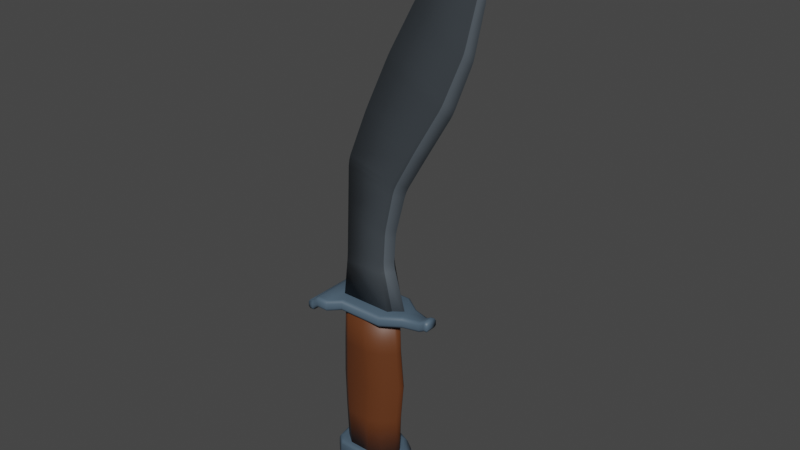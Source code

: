 # Source: Khukri.blend  (saved by Blender 2.92.15; exported with 4.5.12 LTS)
import bpy
from mathutils import Matrix  # noqa: F401  (used for matrix-valued properties, if any)

bpy.ops.wm.read_factory_settings(use_empty=True)
scene = bpy.context.scene
scene.name = 'Scene'

# ---- collections
col_collection = bpy.data.collections.new('Collection'); scene.collection.children.link(col_collection)

# ---- materials (node trees are filled in below, after node groups)
mat_metal_toon = bpy.data.materials.new('Metal Toon')
mat_metal_toon.use_transparent_shadow = False
mat_metal_toon_001 = bpy.data.materials.new('Metal Toon.001')
mat_metal_toon_001.use_transparent_shadow = False
mat_wood_toon = bpy.data.materials.new('Wood Toon')
mat_wood_toon.use_transparent_shadow = False
mat_silver_toon = bpy.data.materials.new('Silver Toon')
mat_silver_toon.use_transparent_shadow = False

# ---- material node trees
mat_metal_toon.use_nodes = True; mat_metal_toon.node_tree.nodes.clear()
_N = mat_metal_toon.node_tree.nodes; _L = mat_metal_toon.node_tree.links
n0 = _N.new('ShaderNodeBsdfDiffuse'); n0.name = 'Diffuse BSDF'; n0.location = (-600, 255)
n1 = _N.new('ShaderNodeShaderToRGB'); n1.name = 'Shader to RGB'; n1.location = (-370, 268)
n2 = _N.new('ShaderNodeBsdfPrincipled'); n2.name = 'Principled BSDF'; n2.location = (485, 309)
n2.distribution = 'GGX'
n2.subsurface_method = 'BURLEY'
n2.inputs[3].default_value = 1.45
n2.inputs[27].default_value = (0.0, 0.0, 0.0, 1.0)
n2.inputs[28].default_value = 1.0
n3 = _N.new('ShaderNodeOutputMaterial'); n3.name = 'Material Output'; n3.location = (775, 309)
n4 = _N.new('ShaderNodeMix'); n4.name = 'Mix'; n4.location = (265, 335)
n4.data_type = 'RGBA'
n4.blend_type = 'MULTIPLY'
n5 = _N.new('ShaderNodeRGB'); n5.name = 'RGB'; n5.location = (-54, 90)
n5.outputs[0].default_value = (0.0868, 0.1042, 0.121, 1.0)
n6 = _N.new('ShaderNodeValToRGB'); n6.name = 'ColorRamp'; n6.location = (-150, 316)
n6.color_ramp.interpolation = 'CONSTANT'
while len(n6.color_ramp.elements) > 1: n6.color_ramp.elements.remove(n6.color_ramp.elements[-1])
n6.color_ramp.elements[0].position = 0.0; n6.color_ramp.elements[0].color = (0.0, 0.0, 0.0, 1.0)
_e = n6.color_ramp.elements.new(0.6255); _e.color = (1.0, 1.0, 1.0, 1.0)
_L.new(n2.outputs[0], n3.inputs[0])
_L.new(n0.outputs[0], n1.inputs[0])
_L.new(n1.outputs[0], n6.inputs[0])
_L.new(n4.outputs[2], n2.inputs[0])
_L.new(n6.outputs[0], n4.inputs[7])
_L.new(n5.outputs[0], n4.inputs[6])
n3.is_active_output = True
mat_metal_toon_001.use_nodes = True; mat_metal_toon_001.node_tree.nodes.clear()
_N = mat_metal_toon_001.node_tree.nodes; _L = mat_metal_toon_001.node_tree.links
n0 = _N.new('ShaderNodeBsdfDiffuse'); n0.name = 'Diffuse BSDF'; n0.location = (-600, 255)
n1 = _N.new('ShaderNodeShaderToRGB'); n1.name = 'Shader to RGB'; n1.location = (-370, 268)
n2 = _N.new('ShaderNodeBsdfPrincipled'); n2.name = 'Principled BSDF'; n2.location = (485, 309)
n2.distribution = 'GGX'
n2.subsurface_method = 'BURLEY'
n2.inputs[3].default_value = 1.45
n2.inputs[27].default_value = (0.0, 0.0, 0.0, 1.0)
n2.inputs[28].default_value = 1.0
n3 = _N.new('ShaderNodeOutputMaterial'); n3.name = 'Material Output'; n3.location = (775, 309)
n4 = _N.new('ShaderNodeMix'); n4.name = 'Mix'; n4.location = (265, 335)
n4.data_type = 'RGBA'
n4.blend_type = 'MULTIPLY'
n5 = _N.new('ShaderNodeRGB'); n5.name = 'RGB'; n5.location = (-54, 90)
n5.outputs[0].default_value = (0.1663, 0.201, 0.2347, 1.0)
n6 = _N.new('ShaderNodeValToRGB'); n6.name = 'ColorRamp'; n6.location = (-150, 316)
n6.color_ramp.interpolation = 'CONSTANT'
while len(n6.color_ramp.elements) > 1: n6.color_ramp.elements.remove(n6.color_ramp.elements[-1])
n6.color_ramp.elements[0].position = 0.0; n6.color_ramp.elements[0].color = (0.0, 0.0, 0.0, 1.0)
_e = n6.color_ramp.elements.new(0.6255); _e.color = (1.0, 1.0, 1.0, 1.0)
_L.new(n2.outputs[0], n3.inputs[0])
_L.new(n0.outputs[0], n1.inputs[0])
_L.new(n1.outputs[0], n6.inputs[0])
_L.new(n4.outputs[2], n2.inputs[0])
_L.new(n6.outputs[0], n4.inputs[7])
_L.new(n5.outputs[0], n4.inputs[6])
n3.is_active_output = True
mat_wood_toon.use_nodes = True; mat_wood_toon.node_tree.nodes.clear()
_N = mat_wood_toon.node_tree.nodes; _L = mat_wood_toon.node_tree.links
n0 = _N.new('ShaderNodeBsdfDiffuse'); n0.name = 'Diffuse BSDF'; n0.location = (-600, 255)
n1 = _N.new('ShaderNodeShaderToRGB'); n1.name = 'Shader to RGB'; n1.location = (-370, 268)
n2 = _N.new('ShaderNodeBsdfPrincipled'); n2.name = 'Principled BSDF'; n2.location = (485, 309)
n2.distribution = 'GGX'
n2.subsurface_method = 'BURLEY'
n2.inputs[3].default_value = 1.45
n2.inputs[27].default_value = (0.0, 0.0, 0.0, 1.0)
n2.inputs[28].default_value = 1.0
n3 = _N.new('ShaderNodeOutputMaterial'); n3.name = 'Material Output'; n3.location = (775, 309)
n4 = _N.new('ShaderNodeMix'); n4.name = 'Mix'; n4.location = (265, 335)
n4.data_type = 'RGBA'
n4.blend_type = 'MULTIPLY'
n5 = _N.new('ShaderNodeRGB'); n5.name = 'RGB'; n5.location = (-54, 90)
n5.outputs[0].default_value = (0.2347, 0.07043, 0.02002, 1.0)
n6 = _N.new('ShaderNodeValToRGB'); n6.name = 'ColorRamp'; n6.location = (-150, 316)
n6.color_ramp.interpolation = 'CONSTANT'
while len(n6.color_ramp.elements) > 1: n6.color_ramp.elements.remove(n6.color_ramp.elements[-1])
n6.color_ramp.elements[0].position = 0.0; n6.color_ramp.elements[0].color = (0.0, 0.0, 0.0, 1.0)
_e = n6.color_ramp.elements.new(0.6255); _e.color = (1.0, 1.0, 1.0, 1.0)
_L.new(n2.outputs[0], n3.inputs[0])
_L.new(n0.outputs[0], n1.inputs[0])
_L.new(n1.outputs[0], n6.inputs[0])
_L.new(n4.outputs[2], n2.inputs[0])
_L.new(n6.outputs[0], n4.inputs[7])
_L.new(n5.outputs[0], n4.inputs[6])
n3.is_active_output = True
mat_silver_toon.use_nodes = True; mat_silver_toon.node_tree.nodes.clear()
_N = mat_silver_toon.node_tree.nodes; _L = mat_silver_toon.node_tree.links
n0 = _N.new('ShaderNodeBsdfDiffuse'); n0.name = 'Diffuse BSDF'; n0.location = (-600, 255)
n1 = _N.new('ShaderNodeShaderToRGB'); n1.name = 'Shader to RGB'; n1.location = (-370, 268)
n2 = _N.new('ShaderNodeBsdfPrincipled'); n2.name = 'Principled BSDF'; n2.location = (485, 309)
n2.distribution = 'GGX'
n2.subsurface_method = 'BURLEY'
n2.inputs[3].default_value = 1.45
n2.inputs[27].default_value = (0.0, 0.0, 0.0, 1.0)
n2.inputs[28].default_value = 1.0
n3 = _N.new('ShaderNodeOutputMaterial'); n3.name = 'Material Output'; n3.location = (775, 309)
n4 = _N.new('ShaderNodeMix'); n4.name = 'Mix'; n4.location = (265, 335)
n4.data_type = 'RGBA'
n4.blend_type = 'MULTIPLY'
n5 = _N.new('ShaderNodeRGB'); n5.name = 'RGB'; n5.location = (-54, 90)
n5.outputs[0].default_value = (0.1458, 0.2303, 0.3185, 1.0)
n6 = _N.new('ShaderNodeValToRGB'); n6.name = 'ColorRamp'; n6.location = (-150, 316)
n6.color_ramp.interpolation = 'CONSTANT'
while len(n6.color_ramp.elements) > 1: n6.color_ramp.elements.remove(n6.color_ramp.elements[-1])
n6.color_ramp.elements[0].position = 0.0; n6.color_ramp.elements[0].color = (0.0, 0.0, 0.0, 1.0)
_e = n6.color_ramp.elements.new(0.6255); _e.color = (1.0, 1.0, 1.0, 1.0)
_L.new(n2.outputs[0], n3.inputs[0])
_L.new(n0.outputs[0], n1.inputs[0])
_L.new(n1.outputs[0], n6.inputs[0])
_L.new(n4.outputs[2], n2.inputs[0])
_L.new(n6.outputs[0], n4.inputs[7])
_L.new(n5.outputs[0], n4.inputs[6])
n3.is_active_output = True

# ---- world
world_world = bpy.data.worlds.new('World'); scene.world = world_world
world_world.use_nodes = True; world_world.node_tree.nodes.clear()
_N = world_world.node_tree.nodes; _L = world_world.node_tree.links
n0 = _N.new('ShaderNodeOutputWorld'); n0.name = 'World Output'; n0.location = (300, 300)
n1 = _N.new('ShaderNodeBackground'); n1.name = 'Background'; n1.location = (10, 300)
n1.inputs[0].default_value = (0.05088, 0.05088, 0.05088, 1.0)
_L.new(n1.outputs[0], n0.inputs[0])
n0.is_active_output = True
world_world.color = (0.05088, 0.05088, 0.05088)
world_world.use_sun_shadow = False
world_world.sun_shadow_jitter_overblur = 0.0

# ---- meshes
me_cube_001 = bpy.data.meshes.new('Cube.001')
me_cube_001.from_pydata([(-0.1077, -0.25, -1.0), (-0.1077, -0.25, 1.0), (-0.478, -0.04708, -1.0), (-0.478, -0.04708, 1.0), (0.2347, -0.05101, -1.0), (0.2347, -0.05101, 1.0), (-0.1098, -0.0583, 1.0), (-0.1098, -0.0583, -1.0), (-0.4799, 0.0, -1.0), (-0.4799, 0.0, 1.0), (0.2664, 0.0, -1.0), (0.2664, 0.0, 1.0), (-0.11, 0.0, 1.0), (-0.11, 0.0, -1.0), (-0.1078, -0.25, 0.5), (-0.0745, -0.25, 0.0), (-0.1078, -0.25, -0.5), (0.2501, -0.05107, 0.5), (0.2946, -0.05109, 0.0), (0.2501, -0.05107, -0.5), (-0.5021, -0.04708, 0.5), (-0.5182, -0.04716, 0.0), (-0.5021, -0.04708, -0.5), (-0.5039, 0.0, 0.5), (-0.5204, 0.0, 0.0), (-0.5039, 0.0, -0.5), (0.2821, 0.0, 0.5), (0.3267, 0.0, 0.0), (0.2821, 0.0, -0.5), (-0.1036, -0.0482, -0.9937), (-0.1363, 0.0, -0.9937), (-0.1363, 0.0, -1.477), (-0.1036, -0.0482, -1.477), (-0.395, 0.0, 0.9726), (0.4198, 0.0, 0.9726), (0.7004, 0.0, 1.011), (-0.5262, 0.0, 0.9726), (0.1884, 0.0, 0.9726), (-0.395, 0.0, 1.117), (0.4198, 0.0, 1.117), (0.1884, 0.0, 1.117), (0.7004, 0.0, 1.155), (-0.5262, 0.0, 1.117), (0.6278, 0.0, 0.9726), (0.6278, 0.0, 1.117), (-0.7563, 0.0, 0.9026), (-0.7563, 0.0, 1.046), (-0.4961, -0.1347, 1.032), (0.3705, 0.0, 1.032), (-0.4961, 0.0, 1.032), (1.325, 0.0, 5.966), (1.284, -0.02374, 5.969), (1.284, 0.0, 5.969), (0.215, -0.1347, 1.032), (0.215, 0.0, 1.032), (1.305, -0.02374, 5.967), (1.305, 0.0, 5.967), (0.2493, -0.09194, 1.032), (1.315, 0.0, 5.967), (0.2493, 0.0, 1.032), (1.315, -0.01691, 5.967), (0.4017, 0.0, 2.754), (0.3445, -1.257e-08, 2.614), (0.3691, -3.725e-09, 2.685), (-0.3436, -0.1317, 2.998), (-0.3735, -0.1347, 2.849), (-0.3634, -0.1338, 2.925), (-0.3735, 0.0, 2.849), (-0.3436, 0.0, 2.998), (-0.3634, 0.0, 2.925), (0.2158, -0.1347, 2.656), (0.2677, -0.1311, 2.798), (0.2376, -0.1336, 2.728), (0.2972, -0.09011, 2.788), (0.2442, -0.09165, 2.647), (0.2666, -0.09118, 2.719), (1.368, 0.0, 5.125), (1.361, -8.382e-09, 5.017), (1.367, -2.328e-09, 5.07), (0.7514, -0.03898, 5.307), (0.8103, -0.03671, 5.391), (0.7795, -0.03775, 5.35), (0.7514, 0.0, 5.307), (0.8103, -1.776e-13, 5.391), (0.7795, -5.196e-14, 5.35), (1.252, -0.03871, 5.069), (1.267, -0.03672, 5.174), (1.262, -0.03767, 5.12), (1.276, -0.02485, 5.057), (1.29, -0.02413, 5.163), (1.285, -0.02454, 5.109), (1.249, -8.611e-10, 4.457), (1.214, -2.235e-08, 4.336), (1.234, -6.81e-09, 4.395), (0.4847, -0.05383, 4.854), (0.5435, -0.04987, 4.959), (0.5136, -0.05169, 4.907), (0.4847, 0.0, 4.854), (0.5435, -6.395e-14, 4.959), (0.5136, -1.865e-14, 4.907), (1.083, -0.05398, 4.429), (1.122, -0.05011, 4.548), (1.104, -0.05181, 4.487), (1.112, -0.02975, 4.408), (1.15, -0.02733, 4.528), (1.133, -0.02816, 4.467), (1.02, -2.69e-09, 3.833), (0.9568, 1.083e-08, 3.702), (0.9906, 2.445e-09, 3.766), (0.1535, -0.08187, 4.214), (0.2166, -0.07637, 4.345), (0.1842, -0.07916, 4.28), (0.1535, 0.0, 4.214), (0.2166, -1.03e-13, 4.345), (0.1842, -3.017e-14, 4.28), (0.8128, -0.08211, 3.794), (0.8759, -0.07622, 3.925), (0.8459, -0.07918, 3.858), (0.8446, -0.05411, 3.774), (0.9077, -0.04852, 3.905), (0.8778, -0.05121, 3.838), (0.6856, 1.267e-09, 3.243), (0.6144, 3.027e-09, 3.122), (0.65, 2.147e-09, 3.182), (-0.1477, -0.1097, 3.52), (-0.09424, -0.1044, 3.651), (-0.1217, -0.107, 3.586), (-0.1477, 0.0, 3.52), (-0.09424, -3.553e-15, 3.651), (-0.1217, -1.041e-15, 3.586), (0.478, -0.1102, 3.193), (0.5455, -0.1041, 3.317), (0.5117, -0.1072, 3.255), (0.508, -0.08147, 3.177), (0.5764, -0.07711, 3.3), (0.5422, -0.07929, 3.239), (-0.3942, -0.1347, 2.352), (-0.3991, -0.1347, 2.233), (-0.3966, -0.1347, 2.293), (-0.3991, 0.0, 2.233), (-0.3942, 0.0, 2.352), (-0.3966, 0.0, 2.293), (0.228, -1.391e-09, 2.162), (0.2097, -6.519e-09, 2.046), (0.2166, -2.212e-09, 2.104), (0.1005, -0.1347, 2.08), (0.1163, -0.1347, 2.196), (0.1066, -0.1347, 2.138), (0.1409, -0.09191, 2.188), (0.1246, -0.09194, 2.072), (0.1309, -0.09194, 2.131), (-0.4201, -0.1347, 1.729), (-0.4313, -0.1347, 1.587), (-0.4246, -0.1347, 1.658), (0.1897, -1.236e-09, 1.743), (0.2052, -7.451e-09, 1.602), (0.1923, -2.328e-09, 1.672), (-0.4313, 0.0, 1.587), (-0.4201, 0.0, 1.729), (-0.4246, 0.0, 1.658), (0.09125, -0.1347, 1.599), (0.08019, -0.1347, 1.74), (0.08167, -0.1347, 1.669), (0.1164, -0.09194, 1.6), (0.1044, -0.09194, 1.741), (0.1061, -0.09194, 1.67), (0.1169, -0.1808, -1.0), (-0.05045, -0.25, -1.0), (-0.05045, -0.25, 1.0), (0.1169, -0.1808, 1.0), (-0.03847, -0.25, 0.5), (0.1296, -0.1814, 0.5), (0.005363, -0.25, 0.0), (0.1736, -0.1815, 0.0), (0.1296, -0.1814, -0.5), (-0.03847, -0.25, -0.5), (-0.3246, -0.25, -1.0), (-0.4624, -0.1435, -1.0), (-0.4624, -0.1435, 1.0), (-0.3246, -0.25, 1.0), (-0.3486, -0.25, -0.5), (-0.4864, -0.1435, -0.5), (-0.357, -0.25, 0.0), (-0.4991, -0.1442, 0.0), (-0.4864, -0.1435, 0.5), (-0.3486, -0.25, 0.5), (-0.5938, -0.0482, -1.191), (-0.5938, -0.0482, -1.119), (-0.5947, -0.0482, -1.155), (-0.06843, -0.3234, -1.19), (-0.06843, -0.3234, -1.119), (-0.06468, -0.3234, -1.155), (0.4497, -0.0482, -1.122), (0.4497, -0.0482, -1.188), (0.4602, -0.0482, -1.155), (0.4556, 0.0, -1.122), (0.4556, 0.0, -1.188), (0.4663, 0.0, -1.155), (-0.5989, 0.0, -1.191), (-0.5989, 0.0, -1.119), (-0.5998, 0.0, -1.155), (-0.5582, -0.2291, -1.119), (-0.5582, -0.2291, -1.191), (-0.5589, -0.2292, -1.155), (-0.4362, -0.3234, -1.191), (-0.4362, -0.3234, -1.119), (-0.4366, -0.3234, -1.155), (0.09505, -0.3234, -1.12), (0.0952, -0.3234, -1.19), (0.1039, -0.3234, -1.155), (0.2357, -0.2672, -1.189), (0.2358, -0.2672, -1.12), (0.2447, -0.2674, -1.155), (-0.5857, -0.0482, -1.347), (-0.5877, -0.0482, -1.285), (-0.5863, -0.0482, -1.316), (-0.1005, -0.3234, -1.347), (-0.09268, -0.3234, -1.285), (-0.09819, -0.3234, -1.316), (0.3737, -0.0482, -1.287), (0.3519, -0.0482, -1.347), (0.3583, -0.0482, -1.317), (0.3766, 0.0, -1.288), (0.3545, 0.0, -1.347), (0.361, 0.0, -1.317), (-0.5908, 0.0, -1.347), (-0.5928, 0.0, -1.285), (-0.5914, 0.0, -1.316), (-0.4322, -0.3234, -1.347), (-0.4332, -0.3234, -1.285), (-0.4327, -0.3234, -1.316), (-0.5543, -0.229, -1.285), (-0.553, -0.2289, -1.347), (-0.5533, -0.2289, -1.316), (0.1568, -0.2657, -1.347), (0.1754, -0.266, -1.286), (0.1623, -0.2658, -1.316), (0.03791, -0.3234, -1.286), (0.01981, -0.3234, -1.347), (0.02509, -0.3234, -1.316), (-0.5335, 0.0, -1.477), (-0.5908, 0.0, -1.424), (-0.574, 0.0, -1.462), (0.3545, 0.0, -1.424), (0.2915, 0.0, -1.477), (0.336, 0.0, -1.462), (-0.5284, -0.0482, -1.477), (-0.5857, -0.0482, -1.424), (-0.569, -0.0482, -1.462), (0.3519, -0.0482, -1.424), (0.2887, -0.0482, -1.477), (0.3334, -0.0482, -1.462), (-0.1011, -0.2708, -1.477), (-0.1005, -0.3234, -1.424), (-0.1007, -0.308, -1.462), (-0.4114, -0.2708, -1.477), (-0.4322, -0.3234, -1.424), (-0.4261, -0.308, -1.462), (-0.553, -0.2289, -1.424), (-0.5007, -0.201, -1.477), (-0.5376, -0.2207, -1.462), (0.1378, -0.2159, -1.477), (0.1568, -0.2657, -1.424), (0.1512, -0.2511, -1.462), (0.01993, -0.3234, -1.424), (0.007678, -0.2708, -1.477), (0.01638, -0.308, -1.462), (0.3053, 0.0, -0.9937), (0.3833, 0.0, -1.03), (0.3485, 0.0, -1.004), (-0.5934, 0.0, -1.034), (-0.546, 0.0, -0.9937), (-0.5785, 0.0, -1.005), (0.3025, -0.0482, -0.9937), (0.3802, -0.0482, -1.031), (0.3457, -0.0482, -1.005), (-0.5883, -0.0482, -1.034), (-0.5409, -0.0482, -0.9937), (-0.5734, -0.0482, -1.005), (-0.09034, -0.3234, -1.033), (-0.1009, -0.2823, -0.9937), (-0.09764, -0.3114, -1.005), (-0.5121, -0.2071, -0.9937), (-0.5546, -0.229, -1.034), (-0.5415, -0.2225, -1.005), (-0.4335, -0.3234, -1.034), (-0.416, -0.2823, -0.9937), (-0.4278, -0.3114, -1.005), (0.009494, -0.2823, -0.9937), (0.04286, -0.3234, -1.033), (0.02325, -0.3114, -1.005), (0.1811, -0.266, -1.032), (0.1421, -0.2266, -0.9937), (0.1597, -0.2542, -1.005), (-0.395, -0.2566, 0.9726), (-0.395, -0.2993, 1.014), (-0.395, -0.2868, 0.9848), (0.4198, -0.1015, 0.9726), (0.4198, -0.1439, 1.014), (0.4198, -0.1315, 0.9848), (0.7004, -0.04341, 1.011), (0.7004, -0.08535, 1.052), (0.7004, -0.07306, 1.023), (-0.5262, -0.4306, 1.014), (-0.5262, -0.3881, 0.9726), (-0.5262, -0.4181, 0.9849), (0.1884, -0.2993, 1.014), (0.1884, -0.2567, 0.9726), (0.1884, -0.2868, 0.9848), (-0.395, -0.2993, 1.075), (-0.395, -0.2566, 1.117), (-0.395, -0.2868, 1.104), (0.1884, -0.2567, 1.117), (0.1884, -0.2993, 1.075), (0.1884, -0.2868, 1.104), (0.4198, -0.1439, 1.075), (0.4198, -0.1015, 1.117), (0.4198, -0.1315, 1.104), (0.7004, -0.08535, 1.113), (0.7004, -0.04341, 1.155), (0.7004, -0.07306, 1.143), (-0.5262, -0.3881, 1.117), (-0.5262, -0.4306, 1.075), (-0.5262, -0.4181, 1.104), (0.6278, -0.08806, 1.014), (0.6278, -0.04593, 0.9726), (0.6278, -0.07572, 0.9848), (0.6278, -0.04593, 1.117), (0.6278, -0.08806, 1.075), (0.6278, -0.07572, 1.104), (0.7107, -0.04347, 1.011), (0.751, -0.08535, 1.052), (0.7392, -0.07308, 1.023), (0.751, 0.0, 1.052), (0.7107, 0.0, 1.011), (0.7392, 0.0, 1.023), (0.7107, -0.04347, 1.155), (0.751, -0.08535, 1.114), (0.7392, -0.07308, 1.143), (0.7107, 0.0, 1.155), (0.751, 0.0, 1.114), (0.7392, 0.0, 1.143), (-0.7563, -0.4306, 0.9448), (-0.7563, -0.3886, 0.9026), (-0.7563, -0.4183, 0.9149), (-0.7563, -0.3886, 1.046), (-0.7563, -0.4306, 1.004), (-0.7563, -0.4183, 1.034), (-0.7767, 0.0, 0.9026), (-0.817, 0.0, 0.9445), (-0.8052, 0.0, 0.9149), (-0.7767, -0.3887, 0.9026), (-0.817, -0.4306, 0.9446), (-0.8052, -0.4183, 0.9149), (-0.817, 0.0, 1.004), (-0.7767, 0.0, 1.046), (-0.8052, 0.0, 1.034), (-0.7767, -0.3887, 1.046), (-0.817, -0.4306, 1.004), (-0.8052, -0.4183, 1.034), (-0.6722, 0.0, 0.9726), (-0.7184, 0.0, 0.9491), (-0.7184, 0.0, 1.093), (-0.6722, 0.0, 1.117), (-0.6722, -0.4306, 1.015), (-0.7191, -0.4306, 0.9903), (-0.7185, -0.3885, 0.949), (-0.6722, -0.3884, 0.9726), (-0.6722, -0.4182, 0.985), (-0.7187, -0.4182, 0.961), (-0.6722, -0.3884, 1.117), (-0.7185, -0.3885, 1.093), (-0.7191, -0.4306, 1.05), (-0.6722, -0.4306, 1.074), (-0.6722, -0.4182, 1.104), (-0.7187, -0.4182, 1.08)], [], [(18, 17, 171, 173), (6, 3, 178, 179, 1), (5, 6, 1, 168, 169), (16, 15, 182, 180), (170, 168, 1, 14), (0, 16, 180, 176), (17, 5, 169, 171), (8, 13, 7, 2), (11, 12, 6, 5), (12, 9, 3, 6), (13, 10, 4, 7), (26, 11, 5, 17), (14, 1, 179, 185), (20, 3, 9, 23), (2, 22, 25, 8), (22, 21, 24, 25), (21, 20, 23, 24), (2, 7, 0, 176, 177), (15, 14, 185, 182), (10, 28, 19, 4), (28, 27, 18, 19), (27, 26, 17, 18), (7, 4, 166, 167, 0), (19, 18, 173, 174), (184, 178, 3, 20), (181, 183, 21, 22), (183, 184, 20, 21), (167, 175, 16, 0), (175, 172, 15, 16), (172, 170, 14, 15), (277, 282, 286, 280, 29), (276, 270, 199, 187), (268, 274, 192, 195), (189, 204, 229, 217), (216, 228, 256, 253), (213, 225, 241, 247), (223, 220, 249, 243), (208, 189, 217, 237), (232, 213, 247, 258), (256, 228, 232, 258), (196, 193, 219, 222), (202, 186, 214, 231), (238, 216, 253, 264), (220, 234, 262, 249), (274, 291, 211, 192), (31, 244, 250, 32), (186, 198, 226, 214), (289, 279, 190, 207), (246, 32, 252, 255, 259), (271, 277, 29, 30), (193, 210, 235, 219), (283, 276, 187, 201), (205, 285, 283, 201), (34, 43, 325, 297), (324, 301, 318, 328), (295, 306, 313, 309), (369, 344, 343, 366), (294, 304, 36, 33), (39, 316, 327, 44), (371, 362, 46, 345), (312, 316, 39, 40), (365, 342, 344, 369), (310, 38, 42, 321), (318, 301, 331, 337), (303, 295, 309, 322), (368, 305, 303, 364), (361, 366, 343, 45), (321, 42, 363, 370), (298, 324, 328, 315), (306, 298, 315, 313), (307, 37, 34, 297), (41, 319, 336, 339), (300, 35, 334, 330), (45, 343, 351, 348), (43, 35, 300, 325), (44, 327, 319, 41), (342, 346, 358, 352), (331, 333, 340, 337), (310, 312, 40, 38), (349, 352, 358, 354), (345, 46, 355, 357), (151, 161, 145, 137), (59, 48, 57), (125, 131, 115, 109), (158, 151, 137, 139), (98, 95, 79, 82), (128, 125, 109, 112), (56, 52, 51, 55), (101, 104, 88, 85), (110, 116, 100, 94), (95, 101, 85, 79), (53, 160, 152, 47), (119, 106, 92, 103), (104, 91, 77, 88), (80, 86, 55, 51), (89, 76, 50, 60), (140, 136, 65, 67), (136, 146, 70, 65), (83, 80, 51, 52), (116, 119, 103, 100), (68, 64, 124, 127), (148, 142, 62, 74), (58, 56, 55, 60), (131, 134, 118, 115), (86, 89, 60, 55), (49, 54, 53, 47), (161, 164, 149, 145), (164, 154, 143, 149), (50, 58, 60), (146, 148, 74, 70), (71, 73, 133, 130), (54, 59, 57, 53), (71, 64, 66, 72), (72, 66, 65, 70), (64, 68, 69, 66), (66, 69, 67, 65), (61, 73, 75, 63), (63, 75, 74, 62), (73, 71, 72, 75), (75, 72, 70, 74), (57, 163, 160, 53), (80, 83, 84, 81), (81, 84, 82, 79), (86, 80, 81, 87), (87, 81, 79, 85), (89, 86, 87, 90), (90, 87, 85, 88), (76, 89, 90, 78), (78, 90, 88, 77), (113, 110, 94, 97), (95, 98, 99, 96), (96, 99, 97, 94), (101, 95, 96, 102), (102, 96, 94, 100), (104, 101, 102, 105), (105, 102, 100, 103), (91, 104, 105, 93), (93, 105, 103, 92), (64, 71, 130, 124), (110, 113, 114, 111), (111, 114, 112, 109), (116, 110, 111, 117), (117, 111, 109, 115), (119, 116, 117, 120), (120, 117, 115, 118), (106, 119, 120, 108), (108, 120, 118, 107), (73, 61, 122, 133), (125, 128, 129, 126), (126, 129, 127, 124), (131, 125, 126, 132), (132, 126, 124, 130), (134, 131, 132, 135), (135, 132, 130, 133), (121, 134, 135, 123), (123, 135, 133, 122), (134, 121, 107, 118), (142, 148, 150, 144), (144, 150, 149, 143), (146, 136, 138, 147), (147, 138, 137, 145), (136, 140, 141, 138), (138, 141, 139, 137), (148, 146, 147, 150), (150, 147, 145, 149), (48, 155, 163, 57), (161, 151, 153, 162), (162, 153, 152, 160), (151, 158, 159, 153), (153, 159, 157, 152), (164, 161, 162, 165), (165, 162, 160, 163), (154, 164, 165, 156), (156, 165, 163, 155), (47, 152, 157, 49), (175, 167, 166, 174), (168, 170, 171, 169), (170, 172, 173, 171), (172, 175, 174, 173), (4, 19, 174, 166), (185, 179, 178, 184), (176, 180, 181, 177), (180, 182, 183, 181), (182, 185, 184, 183), (177, 181, 22, 2), (229, 204, 202, 231), (211, 291, 289, 207), (29, 280, 288, 292, 273), (235, 210, 208, 237), (262, 234, 238, 264), (198, 186, 188, 200), (200, 188, 187, 199), (193, 196, 197, 194), (194, 197, 195, 192), (202, 204, 206, 203), (203, 206, 205, 201), (186, 202, 203, 188), (188, 203, 201, 187), (204, 189, 191, 206), (206, 191, 190, 205), (208, 210, 212, 209), (209, 212, 211, 207), (210, 193, 194, 212), (212, 194, 192, 211), (189, 208, 209, 191), (191, 209, 207, 190), (279, 285, 205, 190), (225, 213, 215, 227), (227, 215, 214, 226), (220, 223, 224, 221), (221, 224, 222, 219), (229, 231, 233, 230), (230, 233, 232, 228), (231, 214, 215, 233), (233, 215, 213, 232), (217, 229, 230, 218), (218, 230, 228, 216), (235, 237, 239, 236), (236, 239, 238, 234), (219, 235, 236, 221), (221, 236, 234, 220), (237, 217, 218, 239), (239, 218, 216, 238), (32, 250, 261, 265, 252), (240, 246, 248, 242), (242, 248, 247, 241), (250, 244, 245, 251), (251, 245, 243, 249), (259, 255, 257, 260), (260, 257, 256, 258), (246, 259, 260, 248), (248, 260, 258, 247), (253, 256, 257, 254), (254, 257, 255, 252), (265, 261, 263, 266), (266, 263, 262, 264), (261, 250, 251, 263), (263, 251, 249, 262), (264, 253, 254, 266), (266, 254, 252, 265), (240, 31, 32, 246), (270, 276, 278, 272), (272, 278, 277, 271), (274, 268, 269, 275), (275, 269, 267, 273), (286, 282, 284, 287), (287, 284, 283, 285), (282, 277, 278, 284), (284, 278, 276, 283), (285, 279, 281, 287), (287, 281, 280, 286), (292, 288, 290, 293), (293, 290, 289, 291), (273, 292, 293, 275), (275, 293, 291, 274), (279, 289, 290, 281), (281, 290, 288, 280), (30, 29, 273, 267), (307, 297, 299, 308), (308, 299, 298, 306), (325, 300, 302, 326), (326, 302, 301, 324), (304, 294, 296, 305), (305, 296, 295, 303), (347, 375, 371, 345), (364, 303, 322, 373), (294, 307, 308, 296), (296, 308, 306, 295), (313, 315, 317, 314), (314, 317, 316, 312), (328, 318, 320, 329), (329, 320, 319, 327), (322, 309, 311, 323), (323, 311, 310, 321), (346, 372, 375, 347), (309, 313, 314, 311), (311, 314, 312, 310), (348, 351, 353, 350), (350, 353, 352, 349), (297, 325, 326, 299), (299, 326, 324, 298), (315, 328, 329, 317), (317, 329, 327, 316), (330, 334, 335, 332), (332, 335, 333, 331), (337, 340, 341, 338), (338, 341, 339, 336), (300, 330, 332, 302), (302, 332, 331, 301), (336, 319, 320, 338), (338, 320, 318, 337), (365, 372, 346, 342), (367, 304, 305, 368), (373, 322, 323, 374), (374, 323, 321, 370), (354, 358, 359, 356), (356, 359, 357, 355), (342, 352, 353, 344), (344, 353, 351, 343), (358, 346, 347, 359), (359, 347, 345, 357), (294, 33, 37, 307), (369, 366, 367, 368), (365, 369, 368, 364), (375, 372, 373, 374), (371, 375, 374, 370), (366, 361, 360, 367), (372, 365, 364, 373), (362, 371, 370, 363), (304, 367, 360, 36)])
me_cube_001.polygons.foreach_set('use_smooth', [True] * 310)
me_cube_001.polygons.foreach_set('material_index', [2, 2, 2, 2, 2, 2, 2, 2, 2, 2, 2, 2, 2, 2, 2, 2, 2, 2, 2, 2, 2, 2, 2, 2, 2, 2, 2, 2, 2, 2, 3, 3, 3, 3, 3, 3, 3, 3, 3, 3, 3, 3, 3, 3, 3, 3, 3, 3, 3, 3, 3, 3, 3, 3, 3, 3, 3, 3, 3, 3, 3, 3, 3, 3, 3, 3, 3, 3, 3, 3, 3, 3, 3, 3, 3, 3, 3, 3, 3, 3, 3, 0, 0, 0, 0, 0, 0, 0, 0, 0, 0, 0, 1, 1, 0, 1, 0, 0, 0, 0, 0, 1, 0, 0, 0, 0, 0, 1, 0, 0, 0, 0, 0, 0, 0, 0, 1, 1, 0, 0, 0, 0, 0, 0, 0, 0, 0, 1, 1, 0, 0, 0, 0, 0, 0, 0, 1, 1, 0, 0, 0, 0, 0, 0, 0, 1, 1, 1, 0, 0, 0, 0, 0, 0, 1, 1, 1, 1, 1, 0, 0, 0, 0, 0, 0, 1, 0, 0, 0, 0, 0, 0, 1, 1, 0, 2, 2, 2, 2, 2, 2, 2, 2, 2, 2, 3, 3, 3, 3, 3, 3, 3, 3, 3, 3, 3, 3, 3, 3, 3, 3, 3, 3, 3, 3, 3, 3, 3, 3, 3, 3, 3, 3, 3, 3, 3, 3, 3, 3, 3, 3, 3, 3, 3, 3, 3, 3, 3, 3, 3, 3, 3, 3, 3, 3, 3, 3, 3, 3, 3, 3, 3, 3, 3, 3, 3, 3, 3, 3, 3, 3, 3, 3, 3, 3, 3, 3, 3, 3, 3, 3, 3, 3, 3, 3, 3, 3, 3, 3, 3, 3, 3, 3, 3, 3, 3, 3, 3, 3, 3, 3, 3, 3, 3, 3, 3, 3, 3, 3, 3, 3, 3, 3, 3, 3, 3, 3, 3, 3, 3, 3, 3, 3, 3, 3, 3, 3, 3, 3, 3])
_uv = me_cube_001.uv_layers.new(name='UVMap')
_uv.uv.foreach_set('vector', [0.5, 0.6597, 0.5625, 0.6597, 0.5625, 0.7208, 0.5, 0.7209, 0.75, 0.6628, 0.875, 0.658, 0.875, 0.7047, 0.8312, 0.75, 0.75, 0.75, 0.625, 0.6597, 0.75, 0.6628, 0.75, 0.75, 0.7046, 0.75, 0.625, 0.7206, 0.4375, 0.875, 0.5, 0.875, 0.5, 0.9634, 0.4375, 0.9591, 0.5625, 0.824, 0.625, 0.8296, 0.625, 0.875, 0.5625, 0.875, 0.375, 0.875, 0.4375, 0.875, 0.4375, 0.9591, 0.375, 0.9562, 0.5625, 0.6597, 0.625, 0.6597, 0.625, 0.7206, 0.5625, 0.7208, 0.125, 0.625, 0.25, 0.625, 0.25, 0.6628, 0.125, 0.658, 0.625, 0.625, 0.75, 0.625, 0.75, 0.6628, 0.625, 0.6597, 0.75, 0.625, 0.875, 0.625, 0.875, 0.658, 0.75, 0.6628, 0.25, 0.625, 0.375, 0.625, 0.375, 0.6597, 0.25, 0.6628, 0.5625, 0.625, 0.625, 0.625, 0.625, 0.6597, 0.5625, 0.6597, 0.5625, 0.875, 0.625, 0.875, 0.625, 0.9562, 0.5625, 0.9591, 0.5625, 0.09197, 0.625, 0.09197, 0.625, 0.125, 0.5625, 0.125, 0.375, 0.09197, 0.4375, 0.09197, 0.4375, 0.125, 0.375, 0.125, 0.4375, 0.09197, 0.5, 0.09193, 0.5, 0.125, 0.4375, 0.125, 0.5, 0.09193, 0.5625, 0.09197, 0.5625, 0.125, 0.5, 0.125, 0.125, 0.658, 0.25, 0.6628, 0.25, 0.75, 0.1688, 0.75, 0.125, 0.7047, 0.5, 0.875, 0.5625, 0.875, 0.5625, 0.9591, 0.5, 0.9634, 0.375, 0.625, 0.4375, 0.625, 0.4375, 0.6597, 0.375, 0.6597, 0.4375, 0.625, 0.5, 0.625, 0.5, 0.6597, 0.4375, 0.6597, 0.5, 0.625, 0.5625, 0.625, 0.5625, 0.6597, 0.5, 0.6597, 0.25, 0.6628, 0.375, 0.6597, 0.375, 0.7206, 0.2954, 0.75, 0.25, 0.75, 0.4375, 0.6597, 0.5, 0.6597, 0.5, 0.7209, 0.4375, 0.7208, 0.5625, 0.04529, 0.625, 0.04529, 0.625, 0.09197, 0.5625, 0.09197, 0.4375, 0.04529, 0.5, 0.04497, 0.5, 0.09193, 0.4375, 0.09197, 0.5, 0.04497, 0.5625, 0.04529, 0.5625, 0.09197, 0.5, 0.09193, 0.375, 0.8296, 0.4375, 0.824, 0.4375, 0.875, 0.375, 0.875, 0.4375, 0.824, 0.5, 0.8196, 0.5, 0.875, 0.4375, 0.875, 0.5, 0.8196, 0.5625, 0.824, 0.5625, 0.875, 0.5, 0.875, 0.1366, 0.6667, 0.1373, 0.7148, 0.1609, 0.7376, 0.25, 0.7376, 0.25, 0.6667, 0.125, 0.6667, 0.125, 0.625, 0.125, 0.625, 0.125, 0.6667, 0.375, 0.625, 0.375, 0.6667, 0.375, 0.6667, 0.375, 0.625, 0.25, 0.75, 0.1525, 0.75, 0.1542, 0.75, 0.25, 0.75, 0.25, 0.75, 0.1547, 0.75, 0.1547, 0.75, 0.25, 0.75, 0.125, 0.6667, 0.125, 0.625, 0.125, 0.625, 0.125, 0.6667, 0.375, 0.625, 0.375, 0.6667, 0.375, 0.6667, 0.375, 0.625, 0.3316, 0.75, 0.25, 0.75, 0.25, 0.75, 0.3252, 0.75, 0.125, 0.7214, 0.125, 0.6667, 0.125, 0.6667, 0.125, 0.7214, 0.1547, 0.75, 0.1547, 0.75, 0.125, 0.7214, 0.125, 0.7214, 0.375, 0.625, 0.375, 0.6667, 0.375, 0.6667, 0.375, 0.625, 0.125, 0.7215, 0.125, 0.6667, 0.125, 0.6667, 0.125, 0.7214, 0.3232, 0.75, 0.25, 0.75, 0.25, 0.75, 0.3233, 0.75, 0.375, 0.6667, 0.375, 0.7325, 0.375, 0.7325, 0.375, 0.6667, 0.375, 0.6667, 0.375, 0.7326, 0.375, 0.733, 0.375, 0.6667, 0.25, 0.625, 0.359, 0.625, 0.3577, 0.6667, 0.25, 0.6667, 0.125, 0.6667, 0.125, 0.625, 0.125, 0.625, 0.125, 0.6667, 0.3255, 0.75, 0.25, 0.75, 0.25, 0.75, 0.3315, 0.75, 0.1399, 0.6667, 0.25, 0.6667, 0.25, 0.7341, 0.1626, 0.7341, 0.1407, 0.7129, 0.1373, 0.625, 0.1366, 0.6667, 0.25, 0.6667, 0.25, 0.625, 0.375, 0.6667, 0.375, 0.733, 0.375, 0.7326, 0.375, 0.6667, 0.125, 0.7214, 0.125, 0.6667, 0.125, 0.6667, 0.125, 0.7215, 0.1525, 0.75, 0.154, 0.75, 0.125, 0.7214, 0.125, 0.7215, 1.0, 0.5, 1.0, 0.5, 1.0, 0.2392, 1.0, 0.1474, 1.0, 0.0, 1.0, 0.0, 1.0, 0.0, 1.0, 0.0, 0.0, 0.0, 0.6463, 0.0, 0.6463, 0.0, 0.0, 0.0, 0.0, 0.0, 0.0, 0.0, 0.0, 0.04867, 0.0, 0.04882, 0.0, 0.07131, 0.0, 0.04928, 0.0, 0.5, 0.0, 0.5, 1.0, 0.5, 1.0, 0.1474, 1.0, 0.2392, 1.0, 0.5, 0.0, 0.04882, 0.0, 0.5, 0.0, 0.5, 0.0, 0.04867, 0.6463, 0.0712, 1.0, 0.1474, 1.0, 0.5, 0.6463, 0.5, 0.0, 0.0, 0.0, 0.0, 0.0, 0.0, 0.0, 0.0, 0.0, 0.07131, 0.0, 0.5, 0.0, 0.5, 0.0, 0.04928, 1.0, 0.0, 1.0, 0.0, 1.0, 0.0, 1.0, 0.0, 0.0, 0.0, 0.0, 0.0, 0.0, 0.0, 0.0, 0.0, 0.0, 0.0, 0.0, 0.0, 0.0, 0.0, 0.0, 0.0, 0.0, 0.5, 0.0, 0.04882, 0.0, 0.04867, 0.0, 0.5, 0.0, 0.04928, 0.0, 0.5, 0.0, 0.5, 0.0, 0.04895, 1.0, 0.0, 1.0, 0.0, 1.0, 0.0, 1.0, 0.0, 0.6463, 0.0, 1.0, 0.0, 1.0, 0.0, 0.6463, 0.0, 0.6463, 0.0712, 0.6463, 0.5, 1.0, 0.5, 1.0, 0.1474, 1.0, 0.5, 1.0, 0.2457, 1.0, 0.2453, 1.0, 0.5, 1.0, 0.2457, 1.0, 0.5, 1.0, 0.5, 1.0, 0.2453, 0.0, 0.5, 0.0, 0.04867, 0.0, 0.0486, 0.0, 0.5, 1.0, 0.5, 1.0, 0.5, 1.0, 0.2457, 1.0, 0.2392, 1.0, 0.5, 1.0, 0.2392, 1.0, 0.2457, 1.0, 0.5, 0.0, 0.0, 0.0, 0.0, 0.0, 0.0, 0.0, 0.0, 1.0, 0.0, 1.0, 0.5, 1.0, 0.5, 1.0, 0.0, 0.0, 0.07131, 0.6463, 0.0712, 0.6463, 0.5, 0.0, 0.5, 0.0, 0.5, 0.0, 0.0, 0.0, 0.0, 0.0, 0.5, 0.0, 0.04867, 0.0, 0.5, 0.0, 0.5, 0.0, 0.0486, 0.625, 1.0, 0.625, 0.7949, 0.625, 0.7949, 0.625, 1.0, 0.34, 0.625, 0.375, 0.75, 0.34, 0.75, 0.625, 0.9569, 0.6361, 0.7949, 0.6441, 0.7949, 0.625, 0.9249, 0.625, 0.125, 0.625, 0.0, 0.625, 0.0, 0.625, 0.125, 0.625, 0.0992, 0.625, -0.001982, 0.625, -0.002237, 0.625, 0.09589, 0.625, 0.1158, 0.625, -0.0007086, 0.625, -0.001234, 0.625, 0.1089, 0.7075, 0.6277, 0.7172, 0.625, 0.7172, 0.75, 0.6845, 0.7757, 0.6557, 0.7949, 0.6572, 0.7908, 0.6615, 0.7916, 0.6598, 0.7949, 0.625, 0.9171, 0.6462, 0.7949, 0.6543, 0.7949, 0.625, 0.885, 0.625, 0.8793, 0.6557, 0.7949, 0.6598, 0.7949, 0.625, 0.8638, 0.375, 0.7949, 0.5975, 0.7949, 0.5968, 1.0, 0.375, 1.0, 0.6473, 0.789, 0.6509, 0.7683, 0.6607, 0.7752, 0.6557, 0.7906, 0.6572, 0.7908, 0.6624, 0.7764, 0.6675, 0.78, 0.6615, 0.7916, 0.625, 0.8606, 0.6606, 0.7949, 0.6653, 0.795, 0.625, 0.8422, 0.6623, 0.7918, 0.6683, 0.7806, 0.6741, 0.7846, 0.6672, 0.7927, 0.625, 0.125, 0.625, 0.0, 0.625, 0.0, 0.625, 0.125, 0.625, 1.0, 0.625, 0.7949, 0.625, 0.7949, 0.625, 1.0, 0.625, 0.0952, 0.625, -0.00229, 0.625, -0.002593, 0.625, 0.09125, 0.6462, 0.7949, 0.6473, 0.789, 0.6557, 0.7906, 0.6543, 0.7949, 0.625, 0.1241, 0.625, -6.968e-05, 0.625, -0.0005829, 0.625, 0.1174, 0.625, 0.785, 0.625, 0.75, 0.625, 0.75, 0.625, 0.785, 0.708, 0.6269, 0.7075, 0.6277, 0.6845, 0.7757, 0.682, 0.7779, 0.6361, 0.7949, 0.6366, 0.7871, 0.645, 0.7886, 0.6441, 0.7949, 0.6606, 0.7949, 0.6623, 0.7918, 0.6672, 0.7927, 0.6653, 0.795, 0.125, 0.625, 0.3301, 0.625, 0.3301, 0.75, 0.125, 0.75, 0.625, 0.7949, 0.625, 0.785, 0.625, 0.785, 0.625, 0.7949, 0.625, 0.785, 0.625, 0.75, 0.625, 0.75, 0.625, 0.785, 0.7087, 0.625, 0.708, 0.6269, 0.682, 0.7779, 0.625, 0.7949, 0.625, 0.785, 0.625, 0.785, 0.625, 0.7949, 0.6263, 0.7949, 0.6264, 0.7852, 0.6343, 0.7867, 0.6339, 0.7949, 0.3301, 0.625, 0.34, 0.625, 0.34, 0.75, 0.3301, 0.75, 0.6263, 0.7949, 0.625, 0.9958, 0.625, 0.9977, 0.625, 0.7945, 0.625, 0.7945, 0.625, 0.9977, 0.625, 1.0, 0.625, 0.7949, 0.625, -6.968e-05, 0.625, 0.1241, 0.625, 0.125, 0.625, 0.0008105, 0.625, 0.0008105, 0.625, 0.125, 0.625, 0.125, 0.625, 0.0, 0.6266, 0.7512, 0.6264, 0.7852, 0.625, 0.7844, 0.625, 0.75, 0.625, 0.75, 0.625, 0.7844, 0.625, 0.785, 0.625, 0.75, 0.6264, 0.7852, 0.6263, 0.7949, 0.625, 0.7945, 0.625, 0.7844, 0.625, 0.7844, 0.625, 0.7945, 0.625, 0.7949, 0.625, 0.785, 0.375, 0.785, 0.5976, 0.785, 0.5975, 0.7949, 0.375, 0.7949, 0.625, -0.00229, 0.625, 0.0952, 0.625, 0.09547, 0.625, -0.002269, 0.625, -0.002269, 0.625, 0.09547, 0.625, 0.09589, 0.625, -0.002237, 0.6606, 0.7949, 0.625, 0.8606, 0.6251, 0.8616, 0.6601, 0.7951, 0.6601, 0.7951, 0.6251, 0.8616, 0.625, 0.8638, 0.6598, 0.7949, 0.6623, 0.7918, 0.6606, 0.7949, 0.6601, 0.7951, 0.6619, 0.7919, 0.6619, 0.7919, 0.6601, 0.7951, 0.6598, 0.7949, 0.6615, 0.7916, 0.6683, 0.7806, 0.6623, 0.7918, 0.6619, 0.7919, 0.6677, 0.7808, 0.6677, 0.7808, 0.6619, 0.7919, 0.6615, 0.7916, 0.6675, 0.78, 0.625, 0.1073, 0.625, -0.001363, 0.625, -0.00189, 0.625, 0.1004, 0.625, -0.001982, 0.625, 0.0992, 0.625, 0.09969, 0.625, -0.001945, 0.625, -0.001945, 0.625, 0.09969, 0.625, 0.1004, 0.625, -0.00189, 0.6557, 0.7949, 0.625, 0.8793, 0.625, 0.8815, 0.6552, 0.7951, 0.6552, 0.7951, 0.625, 0.8815, 0.625, 0.885, 0.6543, 0.7949, 0.6572, 0.7908, 0.6557, 0.7949, 0.6552, 0.7951, 0.6566, 0.7909, 0.6566, 0.7909, 0.6552, 0.7951, 0.6543, 0.7949, 0.6557, 0.7906, 0.6624, 0.7764, 0.6572, 0.7908, 0.6566, 0.7909, 0.6617, 0.7764, 0.6617, 0.7764, 0.6566, 0.7909, 0.6557, 0.7906, 0.6607, 0.7752, 0.625, 0.9958, 0.6263, 0.7949, 0.6339, 0.7949, 0.625, 0.9645, 0.625, -0.001363, 0.625, 0.1073, 0.625, 0.1081, 0.625, -0.00123, 0.625, -0.00123, 0.625, 0.1081, 0.625, 0.1089, 0.625, -0.001234, 0.6462, 0.7949, 0.625, 0.9171, 0.625, 0.9208, 0.6451, 0.7951, 0.6451, 0.7951, 0.625, 0.9208, 0.625, 0.9249, 0.6441, 0.7949, 0.6473, 0.789, 0.6462, 0.7949, 0.6451, 0.7951, 0.6461, 0.789, 0.6461, 0.789, 0.6451, 0.7951, 0.6441, 0.7949, 0.645, 0.7886, 0.6509, 0.7683, 0.6473, 0.789, 0.6461, 0.789, 0.6495, 0.7678, 0.6495, 0.7678, 0.6461, 0.789, 0.645, 0.7886, 0.6482, 0.7664, 0.6264, 0.7852, 0.6266, 0.7512, 0.6358, 0.7576, 0.6343, 0.7867, 0.625, -0.0007086, 0.625, 0.1158, 0.625, 0.1166, 0.625, -0.0006482, 0.625, -0.0006482, 0.625, 0.1166, 0.625, 0.1174, 0.625, -0.0005829, 0.6361, 0.7949, 0.625, 0.9569, 0.625, 0.9603, 0.6351, 0.7948, 0.6351, 0.7948, 0.625, 0.9603, 0.625, 0.9645, 0.6339, 0.7949, 0.6366, 0.7871, 0.6361, 0.7949, 0.6351, 0.7948, 0.6356, 0.7868, 0.6356, 0.7868, 0.6351, 0.7948, 0.6339, 0.7949, 0.6343, 0.7867, 0.6386, 0.7596, 0.6366, 0.7871, 0.6356, 0.7868, 0.6373, 0.7587, 0.6373, 0.7587, 0.6356, 0.7868, 0.6343, 0.7867, 0.6358, 0.7576, 0.6366, 0.7871, 0.6386, 0.7596, 0.6482, 0.7664, 0.645, 0.7886, 0.625, 0.75, 0.625, 0.785, 0.625, 0.7847, 0.625, 0.75, 0.625, 0.75, 0.625, 0.7847, 0.625, 0.785, 0.625, 0.75, 0.625, 0.7949, 0.625, 1.0, 0.625, 1.0, 0.625, 0.7947, 0.625, 0.7947, 0.625, 1.0, 0.625, 1.0, 0.625, 0.7949, 0.625, 0.0, 0.625, 0.125, 0.625, 0.125, 0.625, 0.0, 0.625, 0.0, 0.625, 0.125, 0.625, 0.125, 0.625, 0.0, 0.625, 0.785, 0.625, 0.7949, 0.625, 0.7947, 0.625, 0.7847, 0.625, 0.7847, 0.625, 0.7947, 0.625, 0.7949, 0.625, 0.785, 0.375, 0.75, 0.5979, 0.75, 0.5976, 0.785, 0.375, 0.785, 0.625, 0.7949, 0.625, 1.0, 0.625, 1.0, 0.625, 0.7946, 0.625, 0.7946, 0.625, 1.0, 0.5968, 1.0, 0.5975, 0.7949, 0.625, 0.0, 0.625, 0.125, 0.625, 0.125, 0.625, 0.0, 0.625, 0.0, 0.625, 0.125, 0.5968, 0.125, 0.5968, 0.0, 0.625, 0.785, 0.625, 0.7949, 0.625, 0.7946, 0.625, 0.7844, 0.625, 0.7844, 0.625, 0.7946, 0.5975, 0.7949, 0.5976, 0.785, 0.625, 0.75, 0.625, 0.785, 0.625, 0.7844, 0.625, 0.75, 0.625, 0.75, 0.625, 0.7844, 0.5976, 0.785, 0.5979, 0.75, 0.375, 0.0, 0.5968, 0.0, 0.5968, 0.125, 0.375, 0.125, 0.4375, 0.824, 0.375, 0.8296, 0.375, 0.7206, 0.4375, 0.7208, 0.625, 0.8296, 0.5625, 0.824, 0.5625, 0.7208, 0.625, 0.7206, 0.5625, 0.824, 0.5, 0.8196, 0.5, 0.7209, 0.5625, 0.7208, 0.5, 0.8196, 0.4375, 0.824, 0.4375, 0.7208, 0.5, 0.7209, 0.375, 0.6597, 0.4375, 0.6597, 0.4375, 0.7208, 0.375, 0.7206, 0.5625, 0.9591, 0.625, 0.9562, 0.6249, 1.0, 0.5625, 1.0, 0.375, 0.9562, 0.4375, 0.9591, 0.4375, 1.0, 0.3751, 1.0, 0.4375, 0.9591, 0.5, 0.9634, 0.5, 1.0, 0.4375, 1.0, 0.5, 0.9634, 0.5625, 0.9591, 0.5625, 1.0, 0.5, 1.0, 0.375, 0.04529, 0.4375, 0.04529, 0.4375, 0.09197, 0.375, 0.09197, 0.1542, 0.75, 0.1525, 0.75, 0.125, 0.7215, 0.125, 0.7214, 0.375, 0.733, 0.375, 0.7326, 0.3255, 0.75, 0.3315, 0.75, 0.25, 0.6667, 0.25, 0.7376, 0.3082, 0.7376, 0.3566, 0.7207, 0.3614, 0.6667, 0.375, 0.7326, 0.375, 0.733, 0.3316, 0.75, 0.3252, 0.75, 0.375, 0.7325, 0.375, 0.7325, 0.3232, 0.75, 0.3233, 0.75, 0.125, 0.625, 0.125, 0.6667, 0.125, 0.6667, 0.125, 0.6255, 0.125, 0.6255, 0.125, 0.6667, 0.125, 0.6667, 0.125, 0.625, 0.375, 0.6667, 0.375, 0.625, 0.375, 0.6264, 0.375, 0.6677, 0.375, 0.6677, 0.375, 0.6264, 0.375, 0.625, 0.375, 0.6667, 0.125, 0.7215, 0.1525, 0.75, 0.152, 0.75, 0.1251, 0.7215, 0.1251, 0.7215, 0.152, 0.75, 0.1525, 0.75, 0.125, 0.7215, 0.125, 0.6667, 0.125, 0.7215, 0.1251, 0.7215, 0.125, 0.6667, 0.125, 0.6667, 0.1251, 0.7215, 0.125, 0.7215, 0.125, 0.6667, 0.1525, 0.75, 0.25, 0.75, 0.2493, 0.75, 0.152, 0.75, 0.152, 0.75, 0.2493, 0.75, 0.25, 0.75, 0.1525, 0.75, 0.3316, 0.75, 0.375, 0.733, 0.3735, 0.7337, 0.331, 0.75, 0.331, 0.75, 0.3735, 0.7337, 0.375, 0.733, 0.3315, 0.75, 0.375, 0.733, 0.375, 0.6667, 0.375, 0.6677, 0.3735, 0.7337, 0.3735, 0.7337, 0.375, 0.6677, 0.375, 0.6667, 0.375, 0.733, 0.25, 0.75, 0.3316, 0.75, 0.331, 0.75, 0.2493, 0.75, 0.2493, 0.75, 0.331, 0.75, 0.3315, 0.75, 0.25, 0.75, 0.25, 0.75, 0.154, 0.75, 0.1525, 0.75, 0.25, 0.75, 0.125, 0.625, 0.125, 0.6667, 0.125, 0.6666, 0.125, 0.625, 0.125, 0.625, 0.125, 0.6666, 0.125, 0.6667, 0.125, 0.625, 0.375, 0.6667, 0.375, 0.625, 0.375, 0.625, 0.375, 0.6665, 0.375, 0.6665, 0.375, 0.625, 0.375, 0.625, 0.375, 0.6667, 0.1542, 0.75, 0.125, 0.7214, 0.125, 0.7214, 0.1547, 0.75, 0.1547, 0.75, 0.125, 0.7214, 0.125, 0.7214, 0.1547, 0.75, 0.125, 0.7214, 0.125, 0.6667, 0.125, 0.6666, 0.125, 0.7214, 0.125, 0.7214, 0.125, 0.6666, 0.125, 0.6667, 0.125, 0.7214, 0.25, 0.75, 0.1542, 0.75, 0.1547, 0.75, 0.2507, 0.75, 0.2507, 0.75, 0.1547, 0.75, 0.1547, 0.75, 0.25, 0.75, 0.375, 0.7326, 0.3252, 0.75, 0.324, 0.7497, 0.375, 0.7321, 0.375, 0.7321, 0.324, 0.7497, 0.3232, 0.75, 0.375, 0.7325, 0.375, 0.6667, 0.375, 0.7326, 0.375, 0.7321, 0.375, 0.6665, 0.375, 0.6665, 0.375, 0.7321, 0.375, 0.7325, 0.375, 0.6667, 0.3252, 0.75, 0.25, 0.75, 0.2507, 0.75, 0.324, 0.7497, 0.324, 0.7497, 0.2507, 0.75, 0.25, 0.75, 0.3232, 0.75, 0.25, 0.6667, 0.3577, 0.6667, 0.3519, 0.7175, 0.3052, 0.7341, 0.25, 0.7341, 0.1408, 0.625, 0.1399, 0.6667, 0.125, 0.6671, 0.125, 0.6263, 0.125, 0.6263, 0.125, 0.6671, 0.125, 0.6667, 0.125, 0.625, 0.3577, 0.6667, 0.359, 0.625, 0.375, 0.6257, 0.375, 0.6679, 0.375, 0.6679, 0.375, 0.6257, 0.375, 0.625, 0.375, 0.6667, 0.1407, 0.7129, 0.1626, 0.7341, 0.155, 0.7494, 0.1256, 0.7211, 0.1256, 0.7211, 0.155, 0.7494, 0.1547, 0.75, 0.125, 0.7214, 0.1399, 0.6667, 0.1407, 0.7129, 0.1256, 0.7211, 0.125, 0.6671, 0.125, 0.6671, 0.1256, 0.7211, 0.125, 0.7214, 0.125, 0.6667, 0.25, 0.75, 0.1547, 0.75, 0.155, 0.7494, 0.25, 0.75, 0.25, 0.75, 0.155, 0.7494, 0.1626, 0.7341, 0.25, 0.7341, 0.3052, 0.7341, 0.3519, 0.7175, 0.375, 0.7316, 0.3228, 0.7498, 0.3228, 0.7498, 0.375, 0.7316, 0.375, 0.7325, 0.3233, 0.75, 0.3519, 0.7175, 0.3577, 0.6667, 0.375, 0.6679, 0.375, 0.7316, 0.375, 0.7316, 0.375, 0.6679, 0.375, 0.6667, 0.375, 0.7325, 0.3233, 0.75, 0.25, 0.75, 0.25, 0.75, 0.3228, 0.7498, 0.3228, 0.7498, 0.25, 0.75, 0.25, 0.7341, 0.3052, 0.7341, 0.1408, 0.625, 0.25, 0.625, 0.25, 0.6667, 0.1399, 0.6667, 0.125, 0.625, 0.125, 0.6667, 0.125, 0.6669, 0.125, 0.626, 0.125, 0.626, 0.125, 0.6669, 0.1366, 0.6667, 0.1373, 0.625, 0.375, 0.6667, 0.375, 0.625, 0.375, 0.6252, 0.375, 0.6671, 0.375, 0.6671, 0.375, 0.6252, 0.3625, 0.625, 0.3614, 0.6667, 0.1609, 0.7376, 0.1373, 0.7148, 0.1254, 0.7211, 0.1549, 0.7495, 0.1549, 0.7495, 0.1254, 0.7211, 0.125, 0.7214, 0.154, 0.75, 0.1373, 0.7148, 0.1366, 0.6667, 0.125, 0.6669, 0.1254, 0.7211, 0.1254, 0.7211, 0.125, 0.6669, 0.125, 0.6667, 0.125, 0.7214, 0.154, 0.75, 0.25, 0.75, 0.2509, 0.75, 0.1549, 0.7495, 0.1549, 0.7495, 0.2509, 0.75, 0.25, 0.7376, 0.1609, 0.7376, 0.3566, 0.7207, 0.3082, 0.7376, 0.3243, 0.7495, 0.375, 0.7313, 0.375, 0.7313, 0.3243, 0.7495, 0.3255, 0.75, 0.375, 0.7326, 0.3614, 0.6667, 0.3566, 0.7207, 0.375, 0.7313, 0.375, 0.6671, 0.375, 0.6671, 0.375, 0.7313, 0.375, 0.7326, 0.375, 0.6667, 0.25, 0.75, 0.3255, 0.75, 0.3243, 0.7495, 0.2509, 0.75, 0.2509, 0.75, 0.3243, 0.7495, 0.3082, 0.7376, 0.25, 0.7376, 0.25, 0.625, 0.25, 0.6667, 0.3614, 0.6667, 0.3625, 0.625, 0.6463, 0.0712, 1.0, 0.1474, 1.0, 0.0, 0.6508, 0.0, 0.6508, 0.0, 1.0, 0.0, 1.0, 0.0, 0.6463, 0.0, 1.0, 0.2392, 1.0, 0.2457, 1.0, 0.0, 1.0, 0.0, 1.0, 0.0, 1.0, 0.0, 1.0, 0.0, 1.0, 0.0, 0.0, 0.04928, 0.0, 0.07131, 0.0, 0.0, 0.0, 0.0, 0.0, 0.0, 0.0, 0.0, 0.0, 0.0, 0.0, 0.0, 0.0, 0.0, 0.0, 0.0, 0.0, 0.04882, 0.0, 0.04867, 0.0, 0.0, 0.0, 0.0, 0.0, 0.0, 0.0, 0.0, 0.0, 0.07131, 0.6463, 0.0712, 0.6508, 0.0, 0.0, 0.0, 0.0, 0.0, 0.6508, 0.0, 0.6463, 0.0, 0.0, 0.0, 0.6463, 0.0, 1.0, 0.0, 1.0, 0.0, 0.6508, 0.0, 0.6508, 0.0, 1.0, 0.0, 1.0, 0.1474, 0.6463, 0.0712, 1.0, 0.0, 1.0, 0.0, 1.0, 0.0, 1.0, 0.0, 1.0, 0.0, 1.0, 0.0, 1.0, 0.2457, 1.0, 0.2392, 0.0, 0.0, 0.0, 0.0, 0.0, 0.0, 0.0, 0.0, 0.0, 0.0, 0.0, 0.0, 0.0, 0.07131, 0.0, 0.04928, 0.0, 0.0, 0.0, 0.0, 0.0, 0.0, 0.0, 0.0, 0.0, 0.0, 0.6463, 0.0, 0.6508, 0.0, 0.0, 0.0, 0.0, 0.0, 0.6508, 0.0, 0.6463, 0.0712, 0.0, 0.07131, 0.0, 0.5, 0.0, 0.0486, 0.0, 0.007117, 0.0, 0.5, 0.0, 0.5, 0.0, 0.007117, 0.0, 0.0, 0.0, 0.5, 1.0, 0.1474, 1.0, 0.2392, 1.0, 0.0, 1.0, 0.0, 1.0, 0.0, 1.0, 0.0, 1.0, 0.0, 1.0, 0.0, 1.0, 0.0, 1.0, 0.0, 1.0, 0.0, 1.0, 0.0, 1.0, 0.0, 1.0, 0.0, 1.0, 0.2392, 1.0, 0.1474, 1.0, 0.2453, 1.0, 0.5, 1.0, 0.5, 1.0, 0.03593, 1.0, 0.03593, 1.0, 0.5, 1.0, 0.5, 1.0, 0.0, 1.0, 0.0, 1.0, 0.5, 1.0, 0.5, 1.0, 0.03593, 1.0, 0.03593, 1.0, 0.5, 1.0, 0.5, 1.0, 0.2453, 1.0, 0.2457, 1.0, 0.2453, 1.0, 0.03593, 1.0, 0.0, 1.0, 0.0, 1.0, 0.03593, 1.0, 0.0, 1.0, 0.0, 1.0, 0.2453, 1.0, 0.2457, 1.0, 0.0, 1.0, 0.03593, 1.0, 0.03593, 1.0, 0.0, 1.0, 0.0, 1.0, 0.0, 0.0, 0.0, 0.0, 0.0, 0.0, 0.0, 0.0, 0.0, 0.0, 0.04895, 0.0, 0.04928, 0.0, 0.0, 0.0, 0.0, 0.0, 0.0, 0.0, 0.0, 0.0, 0.0, 0.0, 0.0, 0.0, 0.0, 0.0, 0.0, 0.0, 0.04928, 0.0, 0.04895, 0.0, 0.5, 0.0, 0.0, 0.0, 0.007117, 0.0, 0.5, 0.0, 0.5, 0.0, 0.007117, 0.0, 0.0486, 0.0, 0.5, 0.0, 0.0, 0.0, 0.0, 0.0, 0.007117, 0.0, 0.0, 0.0, 0.0, 0.0, 0.007117, 0.0, 0.0486, 0.0, 0.04867, 0.0, 0.0, 0.0, 0.0, 0.0, 0.0, 0.0, 0.007117, 0.0, 0.007117, 0.0, 0.0, 0.0, 0.04867, 0.0, 0.0486, 0.0, 0.07131, 0.0, 0.5, 0.6463, 0.5, 0.6463, 0.0712, 0.0, 0.0, 0.0, 0.04882, 0.0, 0.04895, 0.0, 0.0, 0.0, 0.0, 0.0, 0.0, 0.0, 0.0, 0.0, 0.0, 0.0, 0.0, 0.0, 0.0, 0.0, 0.0, 0.0, 0.0, 0.0, 0.04882, 0.0, 0.0, 0.0, 0.0, 0.0, 0.04895, 0.0, 0.04882, 0.0, 0.5, 0.0, 0.5, 0.0, 0.04895, 0.0, 0.0, 0.0, 0.0, 0.0, 0.0, 0.0, 0.0, 0.0, 0.5, 0.0, 0.04882, 0.0, 0.04895, 0.0, 0.5, 0.0, 0.04928, 0.0, 0.04895, 0.0, 0.5, 0.0, 0.5])
me_cube_001.materials.append(mat_metal_toon)
me_cube_001.materials.append(mat_metal_toon_001)
me_cube_001.materials.append(mat_wood_toon)
me_cube_001.materials.append(mat_silver_toon)
me_cube_001.use_remesh_fix_poles = True
me_cube_001.use_remesh_preserve_attributes = False
me_cube_001.use_mirror_vertex_groups = False
me_cube_001.update()

# ---- objects
ob_khukri_model = bpy.data.objects.new('Khukri Model', me_cube_001)

# ---- transforms, parenting, visibility, modifiers, constraints
ob_khukri_model.location = (0.0, 0.0, 0.0)
ob_khukri_model.lineart.crease_threshold = 0.0
_m = ob_khukri_model.modifiers.new('Mirror', 'MIRROR')
_m.use_axis = (False, True, False)
_m.use_clip = True

# ---- collection membership
col_collection.objects.link(ob_khukri_model)

# ---- scene / render settings (as saved in the file)
scene.frame_start = 1; scene.frame_end = 250; scene.frame_set(1)
scene.render.engine = 'BLENDER_EEVEE_NEXT'
scene.cycles.use_denoising = False
scene.cycles.samples = 128
scene.cycles.sampling_pattern = 'TABULATED_SOBOL'
scene.cycles.use_adaptive_sampling = False
scene.cycles.use_light_tree = False
scene.view_settings.view_transform = 'Filmic'
bpy.context.view_layer.update()

# ---- added for rendering (the .blend has no active camera and no usable light): camera, sun
cam_auto = bpy.data.cameras.new('AutoCamera')
cam_auto.lens = 50.0
cam_auto.sensor_width = 36.0
cam_auto.clip_end = 1000.0
ob_auto_camera = bpy.data.objects.new('AutoCamera', cam_auto)
scene.collection.objects.link(ob_auto_camera)
ob_auto_camera.location = (7.49963, -8.66876, 8.02524)
ob_auto_camera.rotation_euler = (1.09748, -7.21219e-08, 0.694738)
scene.camera = ob_auto_camera
light_auto_sun = bpy.data.lights.new('AutoSun', 'SUN')
light_auto_sun.energy = 3.0
light_auto_sun.angle = 0.0523599
ob_auto_sun = bpy.data.objects.new('AutoSun', light_auto_sun)
scene.collection.objects.link(ob_auto_sun)
ob_auto_sun.rotation_euler = (0.872665, 0.174533, 0.523599)
bpy.context.view_layer.update()

